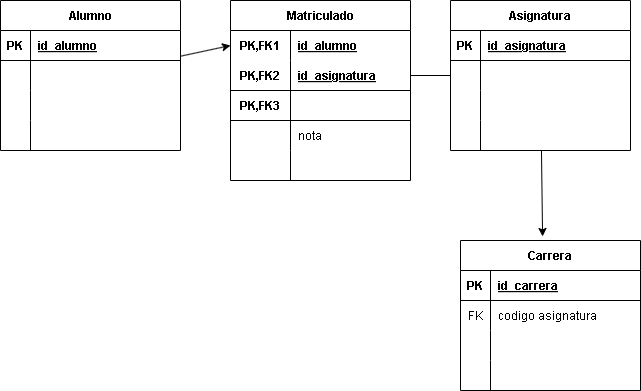

The diagram above was exported from draw.io. Its source (the exported page's mxGraphModel, read from the mxfile embedded in the PNG):
<mxGraphModel dx="756" dy="883" grid="1" gridSize="10" guides="1" tooltips="1" connect="1" arrows="1" fold="1" page="1" pageScale="1" pageWidth="850" pageHeight="1100" math="0" shadow="0">
  <root>
    <mxCell id="0" />
    <mxCell id="1" parent="0" />
    <mxCell id="60" style="edgeStyle=none;html=1;entryX=0;entryY=0.5;entryDx=0;entryDy=0;" edge="1" parent="1" source="2" target="42">
      <mxGeometry relative="1" as="geometry" />
    </mxCell>
    <mxCell id="2" value="Alumno" style="shape=table;startSize=30;container=1;collapsible=1;childLayout=tableLayout;fixedRows=1;rowLines=0;fontStyle=1;align=center;resizeLast=1;" parent="1" vertex="1">
      <mxGeometry x="50" y="130" width="180" height="150" as="geometry" />
    </mxCell>
    <mxCell id="3" value="" style="shape=tableRow;horizontal=0;startSize=0;swimlaneHead=0;swimlaneBody=0;fillColor=none;collapsible=0;dropTarget=0;points=[[0,0.5],[1,0.5]];portConstraint=eastwest;top=0;left=0;right=0;bottom=1;" parent="2" vertex="1">
      <mxGeometry y="30" width="180" height="30" as="geometry" />
    </mxCell>
    <mxCell id="4" value="PK" style="shape=partialRectangle;connectable=0;fillColor=none;top=0;left=0;bottom=0;right=0;fontStyle=1;overflow=hidden;" parent="3" vertex="1">
      <mxGeometry width="30" height="30" as="geometry">
        <mxRectangle width="30" height="30" as="alternateBounds" />
      </mxGeometry>
    </mxCell>
    <mxCell id="5" value="id_alumno" style="shape=partialRectangle;connectable=0;fillColor=none;top=0;left=0;bottom=0;right=0;align=left;spacingLeft=6;fontStyle=5;overflow=hidden;" parent="3" vertex="1">
      <mxGeometry x="30" width="150" height="30" as="geometry">
        <mxRectangle width="150" height="30" as="alternateBounds" />
      </mxGeometry>
    </mxCell>
    <mxCell id="6" value="" style="shape=tableRow;horizontal=0;startSize=0;swimlaneHead=0;swimlaneBody=0;fillColor=none;collapsible=0;dropTarget=0;points=[[0,0.5],[1,0.5]];portConstraint=eastwest;top=0;left=0;right=0;bottom=0;" parent="2" vertex="1">
      <mxGeometry y="60" width="180" height="30" as="geometry" />
    </mxCell>
    <mxCell id="7" value="" style="shape=partialRectangle;connectable=0;fillColor=none;top=0;left=0;bottom=0;right=0;editable=1;overflow=hidden;" parent="6" vertex="1">
      <mxGeometry width="30" height="30" as="geometry">
        <mxRectangle width="30" height="30" as="alternateBounds" />
      </mxGeometry>
    </mxCell>
    <mxCell id="8" value="" style="shape=partialRectangle;connectable=0;fillColor=none;top=0;left=0;bottom=0;right=0;align=left;spacingLeft=6;overflow=hidden;" parent="6" vertex="1">
      <mxGeometry x="30" width="150" height="30" as="geometry">
        <mxRectangle width="150" height="30" as="alternateBounds" />
      </mxGeometry>
    </mxCell>
    <mxCell id="9" value="" style="shape=tableRow;horizontal=0;startSize=0;swimlaneHead=0;swimlaneBody=0;fillColor=none;collapsible=0;dropTarget=0;points=[[0,0.5],[1,0.5]];portConstraint=eastwest;top=0;left=0;right=0;bottom=0;" parent="2" vertex="1">
      <mxGeometry y="90" width="180" height="30" as="geometry" />
    </mxCell>
    <mxCell id="10" value="" style="shape=partialRectangle;connectable=0;fillColor=none;top=0;left=0;bottom=0;right=0;editable=1;overflow=hidden;" parent="9" vertex="1">
      <mxGeometry width="30" height="30" as="geometry">
        <mxRectangle width="30" height="30" as="alternateBounds" />
      </mxGeometry>
    </mxCell>
    <mxCell id="11" value="" style="shape=partialRectangle;connectable=0;fillColor=none;top=0;left=0;bottom=0;right=0;align=left;spacingLeft=6;overflow=hidden;" parent="9" vertex="1">
      <mxGeometry x="30" width="150" height="30" as="geometry">
        <mxRectangle width="150" height="30" as="alternateBounds" />
      </mxGeometry>
    </mxCell>
    <mxCell id="12" value="" style="shape=tableRow;horizontal=0;startSize=0;swimlaneHead=0;swimlaneBody=0;fillColor=none;collapsible=0;dropTarget=0;points=[[0,0.5],[1,0.5]];portConstraint=eastwest;top=0;left=0;right=0;bottom=0;" parent="2" vertex="1">
      <mxGeometry y="120" width="180" height="30" as="geometry" />
    </mxCell>
    <mxCell id="13" value="" style="shape=partialRectangle;connectable=0;fillColor=none;top=0;left=0;bottom=0;right=0;editable=1;overflow=hidden;" parent="12" vertex="1">
      <mxGeometry width="30" height="30" as="geometry">
        <mxRectangle width="30" height="30" as="alternateBounds" />
      </mxGeometry>
    </mxCell>
    <mxCell id="14" value="" style="shape=partialRectangle;connectable=0;fillColor=none;top=0;left=0;bottom=0;right=0;align=left;spacingLeft=6;overflow=hidden;" parent="12" vertex="1">
      <mxGeometry x="30" width="150" height="30" as="geometry">
        <mxRectangle width="150" height="30" as="alternateBounds" />
      </mxGeometry>
    </mxCell>
    <mxCell id="62" style="edgeStyle=none;html=1;entryX=0.456;entryY=-0.027;entryDx=0;entryDy=0;entryPerimeter=0;endArrow=classic;endFill=1;" edge="1" parent="1" source="15" target="28">
      <mxGeometry relative="1" as="geometry" />
    </mxCell>
    <mxCell id="15" value="Asignatura" style="shape=table;startSize=30;container=1;collapsible=1;childLayout=tableLayout;fixedRows=1;rowLines=0;fontStyle=1;align=center;resizeLast=1;" parent="1" vertex="1">
      <mxGeometry x="500" y="130" width="180" height="150" as="geometry" />
    </mxCell>
    <mxCell id="16" value="" style="shape=tableRow;horizontal=0;startSize=0;swimlaneHead=0;swimlaneBody=0;fillColor=none;collapsible=0;dropTarget=0;points=[[0,0.5],[1,0.5]];portConstraint=eastwest;top=0;left=0;right=0;bottom=1;" parent="15" vertex="1">
      <mxGeometry y="30" width="180" height="30" as="geometry" />
    </mxCell>
    <mxCell id="17" value="PK" style="shape=partialRectangle;connectable=0;fillColor=none;top=0;left=0;bottom=0;right=0;fontStyle=1;overflow=hidden;" parent="16" vertex="1">
      <mxGeometry width="30" height="30" as="geometry">
        <mxRectangle width="30" height="30" as="alternateBounds" />
      </mxGeometry>
    </mxCell>
    <mxCell id="18" value="id_asignatura" style="shape=partialRectangle;connectable=0;fillColor=none;top=0;left=0;bottom=0;right=0;align=left;spacingLeft=6;fontStyle=5;overflow=hidden;" parent="16" vertex="1">
      <mxGeometry x="30" width="150" height="30" as="geometry">
        <mxRectangle width="150" height="30" as="alternateBounds" />
      </mxGeometry>
    </mxCell>
    <mxCell id="19" value="" style="shape=tableRow;horizontal=0;startSize=0;swimlaneHead=0;swimlaneBody=0;fillColor=none;collapsible=0;dropTarget=0;points=[[0,0.5],[1,0.5]];portConstraint=eastwest;top=0;left=0;right=0;bottom=0;" parent="15" vertex="1">
      <mxGeometry y="60" width="180" height="30" as="geometry" />
    </mxCell>
    <mxCell id="20" value="" style="shape=partialRectangle;connectable=0;fillColor=none;top=0;left=0;bottom=0;right=0;editable=1;overflow=hidden;" parent="19" vertex="1">
      <mxGeometry width="30" height="30" as="geometry">
        <mxRectangle width="30" height="30" as="alternateBounds" />
      </mxGeometry>
    </mxCell>
    <mxCell id="21" value="" style="shape=partialRectangle;connectable=0;fillColor=none;top=0;left=0;bottom=0;right=0;align=left;spacingLeft=6;overflow=hidden;" parent="19" vertex="1">
      <mxGeometry x="30" width="150" height="30" as="geometry">
        <mxRectangle width="150" height="30" as="alternateBounds" />
      </mxGeometry>
    </mxCell>
    <mxCell id="22" value="" style="shape=tableRow;horizontal=0;startSize=0;swimlaneHead=0;swimlaneBody=0;fillColor=none;collapsible=0;dropTarget=0;points=[[0,0.5],[1,0.5]];portConstraint=eastwest;top=0;left=0;right=0;bottom=0;" parent="15" vertex="1">
      <mxGeometry y="90" width="180" height="30" as="geometry" />
    </mxCell>
    <mxCell id="23" value="" style="shape=partialRectangle;connectable=0;fillColor=none;top=0;left=0;bottom=0;right=0;editable=1;overflow=hidden;" parent="22" vertex="1">
      <mxGeometry width="30" height="30" as="geometry">
        <mxRectangle width="30" height="30" as="alternateBounds" />
      </mxGeometry>
    </mxCell>
    <mxCell id="24" value="" style="shape=partialRectangle;connectable=0;fillColor=none;top=0;left=0;bottom=0;right=0;align=left;spacingLeft=6;overflow=hidden;" parent="22" vertex="1">
      <mxGeometry x="30" width="150" height="30" as="geometry">
        <mxRectangle width="150" height="30" as="alternateBounds" />
      </mxGeometry>
    </mxCell>
    <mxCell id="25" value="" style="shape=tableRow;horizontal=0;startSize=0;swimlaneHead=0;swimlaneBody=0;fillColor=none;collapsible=0;dropTarget=0;points=[[0,0.5],[1,0.5]];portConstraint=eastwest;top=0;left=0;right=0;bottom=0;" parent="15" vertex="1">
      <mxGeometry y="120" width="180" height="30" as="geometry" />
    </mxCell>
    <mxCell id="26" value="" style="shape=partialRectangle;connectable=0;fillColor=none;top=0;left=0;bottom=0;right=0;editable=1;overflow=hidden;" parent="25" vertex="1">
      <mxGeometry width="30" height="30" as="geometry">
        <mxRectangle width="30" height="30" as="alternateBounds" />
      </mxGeometry>
    </mxCell>
    <mxCell id="27" value="" style="shape=partialRectangle;connectable=0;fillColor=none;top=0;left=0;bottom=0;right=0;align=left;spacingLeft=6;overflow=hidden;" parent="25" vertex="1">
      <mxGeometry x="30" width="150" height="30" as="geometry">
        <mxRectangle width="150" height="30" as="alternateBounds" />
      </mxGeometry>
    </mxCell>
    <mxCell id="28" value="Carrera" style="shape=table;startSize=30;container=1;collapsible=1;childLayout=tableLayout;fixedRows=1;rowLines=0;fontStyle=1;align=center;resizeLast=1;" parent="1" vertex="1">
      <mxGeometry x="510" y="370" width="180" height="150" as="geometry" />
    </mxCell>
    <mxCell id="29" value="" style="shape=tableRow;horizontal=0;startSize=0;swimlaneHead=0;swimlaneBody=0;fillColor=none;collapsible=0;dropTarget=0;points=[[0,0.5],[1,0.5]];portConstraint=eastwest;top=0;left=0;right=0;bottom=1;" parent="28" vertex="1">
      <mxGeometry y="30" width="180" height="30" as="geometry" />
    </mxCell>
    <mxCell id="30" value="PK" style="shape=partialRectangle;connectable=0;fillColor=none;top=0;left=0;bottom=0;right=0;fontStyle=1;overflow=hidden;" parent="29" vertex="1">
      <mxGeometry width="30" height="30" as="geometry">
        <mxRectangle width="30" height="30" as="alternateBounds" />
      </mxGeometry>
    </mxCell>
    <mxCell id="31" value="id_carrera" style="shape=partialRectangle;connectable=0;fillColor=none;top=0;left=0;bottom=0;right=0;align=left;spacingLeft=6;fontStyle=5;overflow=hidden;" parent="29" vertex="1">
      <mxGeometry x="30" width="150" height="30" as="geometry">
        <mxRectangle width="150" height="30" as="alternateBounds" />
      </mxGeometry>
    </mxCell>
    <mxCell id="32" value="" style="shape=tableRow;horizontal=0;startSize=0;swimlaneHead=0;swimlaneBody=0;fillColor=none;collapsible=0;dropTarget=0;points=[[0,0.5],[1,0.5]];portConstraint=eastwest;top=0;left=0;right=0;bottom=0;" parent="28" vertex="1">
      <mxGeometry y="60" width="180" height="30" as="geometry" />
    </mxCell>
    <mxCell id="33" value="FK" style="shape=partialRectangle;connectable=0;fillColor=none;top=0;left=0;bottom=0;right=0;editable=1;overflow=hidden;" parent="32" vertex="1">
      <mxGeometry width="30" height="30" as="geometry">
        <mxRectangle width="30" height="30" as="alternateBounds" />
      </mxGeometry>
    </mxCell>
    <mxCell id="34" value="codigo asignatura" style="shape=partialRectangle;connectable=0;fillColor=none;top=0;left=0;bottom=0;right=0;align=left;spacingLeft=6;overflow=hidden;" parent="32" vertex="1">
      <mxGeometry x="30" width="150" height="30" as="geometry">
        <mxRectangle width="150" height="30" as="alternateBounds" />
      </mxGeometry>
    </mxCell>
    <mxCell id="35" value="" style="shape=tableRow;horizontal=0;startSize=0;swimlaneHead=0;swimlaneBody=0;fillColor=none;collapsible=0;dropTarget=0;points=[[0,0.5],[1,0.5]];portConstraint=eastwest;top=0;left=0;right=0;bottom=0;" parent="28" vertex="1">
      <mxGeometry y="90" width="180" height="30" as="geometry" />
    </mxCell>
    <mxCell id="36" value="" style="shape=partialRectangle;connectable=0;fillColor=none;top=0;left=0;bottom=0;right=0;editable=1;overflow=hidden;" parent="35" vertex="1">
      <mxGeometry width="30" height="30" as="geometry">
        <mxRectangle width="30" height="30" as="alternateBounds" />
      </mxGeometry>
    </mxCell>
    <mxCell id="37" value="" style="shape=partialRectangle;connectable=0;fillColor=none;top=0;left=0;bottom=0;right=0;align=left;spacingLeft=6;overflow=hidden;" parent="35" vertex="1">
      <mxGeometry x="30" width="150" height="30" as="geometry">
        <mxRectangle width="150" height="30" as="alternateBounds" />
      </mxGeometry>
    </mxCell>
    <mxCell id="38" value="" style="shape=tableRow;horizontal=0;startSize=0;swimlaneHead=0;swimlaneBody=0;fillColor=none;collapsible=0;dropTarget=0;points=[[0,0.5],[1,0.5]];portConstraint=eastwest;top=0;left=0;right=0;bottom=0;" parent="28" vertex="1">
      <mxGeometry y="120" width="180" height="30" as="geometry" />
    </mxCell>
    <mxCell id="39" value="" style="shape=partialRectangle;connectable=0;fillColor=none;top=0;left=0;bottom=0;right=0;editable=1;overflow=hidden;" parent="38" vertex="1">
      <mxGeometry width="30" height="30" as="geometry">
        <mxRectangle width="30" height="30" as="alternateBounds" />
      </mxGeometry>
    </mxCell>
    <mxCell id="40" value="" style="shape=partialRectangle;connectable=0;fillColor=none;top=0;left=0;bottom=0;right=0;align=left;spacingLeft=6;overflow=hidden;" parent="38" vertex="1">
      <mxGeometry x="30" width="150" height="30" as="geometry">
        <mxRectangle width="150" height="30" as="alternateBounds" />
      </mxGeometry>
    </mxCell>
    <mxCell id="41" value="Matriculado" style="shape=table;startSize=30;container=1;collapsible=1;childLayout=tableLayout;fixedRows=1;rowLines=0;fontStyle=1;align=center;resizeLast=1;" parent="1" vertex="1">
      <mxGeometry x="280" y="130" width="180" height="180" as="geometry" />
    </mxCell>
    <mxCell id="42" value="" style="shape=tableRow;horizontal=0;startSize=0;swimlaneHead=0;swimlaneBody=0;fillColor=none;collapsible=0;dropTarget=0;points=[[0,0.5],[1,0.5]];portConstraint=eastwest;top=0;left=0;right=0;bottom=0;" parent="41" vertex="1">
      <mxGeometry y="30" width="180" height="30" as="geometry" />
    </mxCell>
    <mxCell id="43" value="PK,FK1" style="shape=partialRectangle;connectable=0;fillColor=none;top=0;left=0;bottom=0;right=0;fontStyle=1;overflow=hidden;" parent="42" vertex="1">
      <mxGeometry width="60" height="30" as="geometry">
        <mxRectangle width="60" height="30" as="alternateBounds" />
      </mxGeometry>
    </mxCell>
    <mxCell id="44" value="id_alumno" style="shape=partialRectangle;connectable=0;fillColor=none;top=0;left=0;bottom=0;right=0;align=left;spacingLeft=6;fontStyle=5;overflow=hidden;" parent="42" vertex="1">
      <mxGeometry x="60" width="120" height="30" as="geometry">
        <mxRectangle width="120" height="30" as="alternateBounds" />
      </mxGeometry>
    </mxCell>
    <mxCell id="45" value="" style="shape=tableRow;horizontal=0;startSize=0;swimlaneHead=0;swimlaneBody=0;fillColor=none;collapsible=0;dropTarget=0;points=[[0,0.5],[1,0.5]];portConstraint=eastwest;top=0;left=0;right=0;bottom=1;" parent="41" vertex="1">
      <mxGeometry y="60" width="180" height="30" as="geometry" />
    </mxCell>
    <mxCell id="46" value="PK,FK2" style="shape=partialRectangle;connectable=0;fillColor=none;top=0;left=0;bottom=0;right=0;fontStyle=1;overflow=hidden;" parent="45" vertex="1">
      <mxGeometry width="60" height="30" as="geometry">
        <mxRectangle width="60" height="30" as="alternateBounds" />
      </mxGeometry>
    </mxCell>
    <mxCell id="47" value="id_asignatura" style="shape=partialRectangle;connectable=0;fillColor=none;top=0;left=0;bottom=0;right=0;align=left;spacingLeft=6;fontStyle=5;overflow=hidden;" parent="45" vertex="1">
      <mxGeometry x="60" width="120" height="30" as="geometry">
        <mxRectangle width="120" height="30" as="alternateBounds" />
      </mxGeometry>
    </mxCell>
    <mxCell id="57" value="" style="shape=tableRow;horizontal=0;startSize=0;swimlaneHead=0;swimlaneBody=0;fillColor=none;collapsible=0;dropTarget=0;points=[[0,0.5],[1,0.5]];portConstraint=eastwest;top=0;left=0;right=0;bottom=1;" parent="41" vertex="1">
      <mxGeometry y="90" width="180" height="30" as="geometry" />
    </mxCell>
    <mxCell id="58" value="PK,FK3" style="shape=partialRectangle;connectable=0;fillColor=none;top=0;left=0;bottom=0;right=0;fontStyle=1;overflow=hidden;" parent="57" vertex="1">
      <mxGeometry width="60" height="30" as="geometry">
        <mxRectangle width="60" height="30" as="alternateBounds" />
      </mxGeometry>
    </mxCell>
    <mxCell id="59" value="" style="shape=partialRectangle;connectable=0;fillColor=none;top=0;left=0;bottom=0;right=0;align=left;spacingLeft=6;fontStyle=5;overflow=hidden;" parent="57" vertex="1">
      <mxGeometry x="60" width="120" height="30" as="geometry">
        <mxRectangle width="120" height="30" as="alternateBounds" />
      </mxGeometry>
    </mxCell>
    <mxCell id="48" value="" style="shape=tableRow;horizontal=0;startSize=0;swimlaneHead=0;swimlaneBody=0;fillColor=none;collapsible=0;dropTarget=0;points=[[0,0.5],[1,0.5]];portConstraint=eastwest;top=0;left=0;right=0;bottom=0;" parent="41" vertex="1">
      <mxGeometry y="120" width="180" height="30" as="geometry" />
    </mxCell>
    <mxCell id="49" value="" style="shape=partialRectangle;connectable=0;fillColor=none;top=0;left=0;bottom=0;right=0;editable=1;overflow=hidden;" parent="48" vertex="1">
      <mxGeometry width="60" height="30" as="geometry">
        <mxRectangle width="60" height="30" as="alternateBounds" />
      </mxGeometry>
    </mxCell>
    <mxCell id="50" value="nota" style="shape=partialRectangle;connectable=0;fillColor=none;top=0;left=0;bottom=0;right=0;align=left;spacingLeft=6;overflow=hidden;" parent="48" vertex="1">
      <mxGeometry x="60" width="120" height="30" as="geometry">
        <mxRectangle width="120" height="30" as="alternateBounds" />
      </mxGeometry>
    </mxCell>
    <mxCell id="51" value="" style="shape=tableRow;horizontal=0;startSize=0;swimlaneHead=0;swimlaneBody=0;fillColor=none;collapsible=0;dropTarget=0;points=[[0,0.5],[1,0.5]];portConstraint=eastwest;top=0;left=0;right=0;bottom=0;" parent="41" vertex="1">
      <mxGeometry y="150" width="180" height="30" as="geometry" />
    </mxCell>
    <mxCell id="52" value="" style="shape=partialRectangle;connectable=0;fillColor=none;top=0;left=0;bottom=0;right=0;editable=1;overflow=hidden;" parent="51" vertex="1">
      <mxGeometry width="60" height="30" as="geometry">
        <mxRectangle width="60" height="30" as="alternateBounds" />
      </mxGeometry>
    </mxCell>
    <mxCell id="53" value="" style="shape=partialRectangle;connectable=0;fillColor=none;top=0;left=0;bottom=0;right=0;align=left;spacingLeft=6;overflow=hidden;" parent="51" vertex="1">
      <mxGeometry x="60" width="120" height="30" as="geometry">
        <mxRectangle width="120" height="30" as="alternateBounds" />
      </mxGeometry>
    </mxCell>
    <mxCell id="61" style="edgeStyle=none;html=1;endArrow=none;endFill=0;" edge="1" parent="1" source="19" target="45">
      <mxGeometry relative="1" as="geometry" />
    </mxCell>
  </root>
</mxGraphModel>